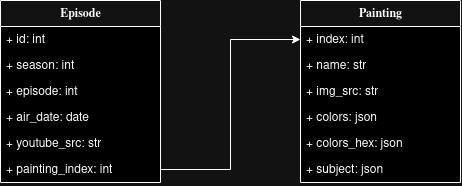

The diagram above was exported from draw.io. Its source (the exported page's mxGraphModel, read from the mxfile embedded in the PNG):
<mxGraphModel dx="607" dy="386" grid="1" gridSize="10" guides="1" tooltips="1" connect="1" arrows="1" fold="1" page="1" pageScale="1" pageWidth="1100" pageHeight="850" background="none" math="0" shadow="0">
  <root>
    <mxCell id="0" />
    <mxCell id="1" parent="0" />
    <mxCell id="78961159f06e98e8-17" value="&lt;div&gt;Episode&lt;/div&gt;" style="swimlane;html=1;fontStyle=1;align=center;verticalAlign=top;childLayout=stackLayout;horizontal=1;startSize=26;horizontalStack=0;resizeParent=1;resizeLast=0;collapsible=1;marginBottom=0;swimlaneFillColor=#ffffff;rounded=0;shadow=0;comic=0;labelBackgroundColor=none;strokeWidth=1;fillColor=none;fontFamily=Verdana;fontSize=12" parent="1" vertex="1">
      <mxGeometry x="50" y="31" width="160" height="182" as="geometry" />
    </mxCell>
    <mxCell id="78961159f06e98e8-21" value="+ id: int" style="text;html=1;strokeColor=none;fillColor=none;align=left;verticalAlign=top;spacingLeft=4;spacingRight=4;whiteSpace=wrap;overflow=hidden;rotatable=0;points=[[0,0.5],[1,0.5]];portConstraint=eastwest;" parent="78961159f06e98e8-17" vertex="1">
      <mxGeometry y="26" width="160" height="26" as="geometry" />
    </mxCell>
    <mxCell id="78961159f06e98e8-23" value="+ season: int&lt;span style=&quot;white-space: pre;&quot;&gt;&#09;&lt;/span&gt;" style="text;html=1;strokeColor=none;fillColor=none;align=left;verticalAlign=top;spacingLeft=4;spacingRight=4;whiteSpace=wrap;overflow=hidden;rotatable=0;points=[[0,0.5],[1,0.5]];portConstraint=eastwest;" parent="78961159f06e98e8-17" vertex="1">
      <mxGeometry y="52" width="160" height="26" as="geometry" />
    </mxCell>
    <mxCell id="78961159f06e98e8-25" value="+ episode: int" style="text;html=1;strokeColor=none;fillColor=none;align=left;verticalAlign=top;spacingLeft=4;spacingRight=4;whiteSpace=wrap;overflow=hidden;rotatable=0;points=[[0,0.5],[1,0.5]];portConstraint=eastwest;" parent="78961159f06e98e8-17" vertex="1">
      <mxGeometry y="78" width="160" height="26" as="geometry" />
    </mxCell>
    <mxCell id="78961159f06e98e8-26" value="+ air_date: date" style="text;html=1;strokeColor=none;fillColor=none;align=left;verticalAlign=top;spacingLeft=4;spacingRight=4;whiteSpace=wrap;overflow=hidden;rotatable=0;points=[[0,0.5],[1,0.5]];portConstraint=eastwest;" parent="78961159f06e98e8-17" vertex="1">
      <mxGeometry y="104" width="160" height="26" as="geometry" />
    </mxCell>
    <mxCell id="pBP8cq5ht4J6V8C0V5EN-1" value="+ youtube_src: str" style="text;html=1;strokeColor=none;fillColor=none;align=left;verticalAlign=top;spacingLeft=4;spacingRight=4;whiteSpace=wrap;overflow=hidden;rotatable=0;points=[[0,0.5],[1,0.5]];portConstraint=eastwest;" vertex="1" parent="78961159f06e98e8-17">
      <mxGeometry y="130" width="160" height="26" as="geometry" />
    </mxCell>
    <mxCell id="klO96QNfk3NkcL2eKnHe-3" value="+ painting_index: int" style="text;html=1;strokeColor=none;fillColor=none;align=left;verticalAlign=top;spacingLeft=4;spacingRight=4;whiteSpace=wrap;overflow=hidden;rotatable=0;points=[[0,0.5],[1,0.5]];portConstraint=eastwest;" parent="78961159f06e98e8-17" vertex="1">
      <mxGeometry y="156" width="160" height="26" as="geometry" />
    </mxCell>
    <mxCell id="78961159f06e98e8-30" value="Painting" style="swimlane;html=1;fontStyle=1;align=center;verticalAlign=top;childLayout=stackLayout;horizontal=1;startSize=26;horizontalStack=0;resizeParent=1;resizeLast=0;collapsible=1;marginBottom=0;swimlaneFillColor=#ffffff;rounded=0;shadow=0;comic=0;labelBackgroundColor=none;strokeWidth=1;fillColor=none;fontFamily=Verdana;fontSize=12" parent="1" vertex="1">
      <mxGeometry x="350" y="31" width="160" height="182" as="geometry">
        <mxRectangle x="430" y="83" width="80" height="30" as="alternateBounds" />
      </mxGeometry>
    </mxCell>
    <mxCell id="78961159f06e98e8-31" value="+ index: int" style="text;html=1;strokeColor=none;fillColor=none;align=left;verticalAlign=top;spacingLeft=4;spacingRight=4;whiteSpace=wrap;overflow=hidden;rotatable=0;points=[[0,0.5],[1,0.5]];portConstraint=eastwest;" parent="78961159f06e98e8-30" vertex="1">
      <mxGeometry y="26" width="160" height="26" as="geometry" />
    </mxCell>
    <mxCell id="78961159f06e98e8-33" value="+ name: str" style="text;html=1;strokeColor=none;fillColor=none;align=left;verticalAlign=top;spacingLeft=4;spacingRight=4;whiteSpace=wrap;overflow=hidden;rotatable=0;points=[[0,0.5],[1,0.5]];portConstraint=eastwest;" parent="78961159f06e98e8-30" vertex="1">
      <mxGeometry y="52" width="160" height="26" as="geometry" />
    </mxCell>
    <mxCell id="78961159f06e98e8-36" value="+ img_src: str" style="text;html=1;strokeColor=none;fillColor=none;align=left;verticalAlign=top;spacingLeft=4;spacingRight=4;whiteSpace=wrap;overflow=hidden;rotatable=0;points=[[0,0.5],[1,0.5]];portConstraint=eastwest;" parent="78961159f06e98e8-30" vertex="1">
      <mxGeometry y="78" width="160" height="26" as="geometry" />
    </mxCell>
    <mxCell id="klO96QNfk3NkcL2eKnHe-42" value="+ colors: json" style="text;html=1;strokeColor=none;fillColor=none;align=left;verticalAlign=top;spacingLeft=4;spacingRight=4;whiteSpace=wrap;overflow=hidden;rotatable=0;points=[[0,0.5],[1,0.5]];portConstraint=eastwest;" parent="78961159f06e98e8-30" vertex="1">
      <mxGeometry y="104" width="160" height="26" as="geometry" />
    </mxCell>
    <mxCell id="klO96QNfk3NkcL2eKnHe-44" value="+ colors_hex: json" style="text;html=1;strokeColor=none;fillColor=none;align=left;verticalAlign=top;spacingLeft=4;spacingRight=4;whiteSpace=wrap;overflow=hidden;rotatable=0;points=[[0,0.5],[1,0.5]];portConstraint=eastwest;" parent="78961159f06e98e8-30" vertex="1">
      <mxGeometry y="130" width="160" height="26" as="geometry" />
    </mxCell>
    <mxCell id="klO96QNfk3NkcL2eKnHe-43" value="+ subject: json" style="text;html=1;strokeColor=none;fillColor=none;align=left;verticalAlign=top;spacingLeft=4;spacingRight=4;whiteSpace=wrap;overflow=hidden;rotatable=0;points=[[0,0.5],[1,0.5]];portConstraint=eastwest;" parent="78961159f06e98e8-30" vertex="1">
      <mxGeometry y="156" width="160" height="26" as="geometry" />
    </mxCell>
    <mxCell id="klO96QNfk3NkcL2eKnHe-5" style="edgeStyle=orthogonalEdgeStyle;rounded=0;orthogonalLoop=1;jettySize=auto;html=1;entryX=0;entryY=0.5;entryDx=0;entryDy=0;" parent="1" source="klO96QNfk3NkcL2eKnHe-3" target="78961159f06e98e8-31" edge="1">
      <mxGeometry relative="1" as="geometry" />
    </mxCell>
  </root>
</mxGraphModel>